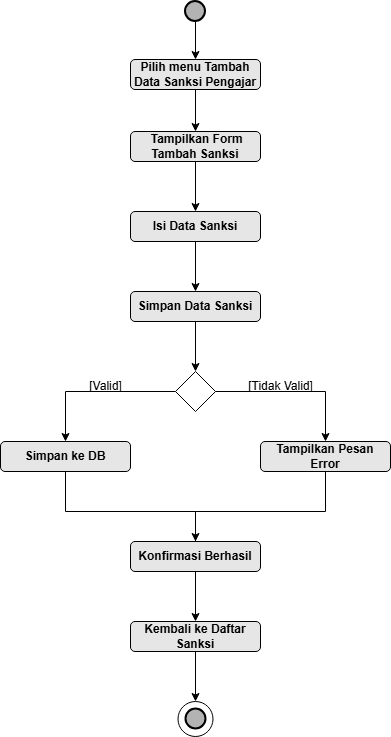

The diagram above was exported from draw.io. Its source (the exported page's mxGraphModel, read from the mxfile embedded in the PNG):
<mxGraphModel dx="1327" dy="710" grid="0" gridSize="10" guides="1" tooltips="1" connect="1" arrows="1" fold="1" page="1" pageScale="1" pageWidth="850" pageHeight="1100" math="0" shadow="0">
  <root>
    <mxCell id="0" />
    <mxCell id="1" parent="0" />
    <mxCell id="rqJ7KWJLRPVK6MyiwQkm-1" value="" style="edgeStyle=orthogonalEdgeStyle;rounded=0;orthogonalLoop=1;jettySize=auto;html=1;" parent="1" source="rqJ7KWJLRPVK6MyiwQkm-2" target="rqJ7KWJLRPVK6MyiwQkm-3" edge="1">
      <mxGeometry relative="1" as="geometry" />
    </mxCell>
    <mxCell id="rqJ7KWJLRPVK6MyiwQkm-2" value="" style="strokeWidth=2;html=1;shape=mxgraph.flowchart.start_2;whiteSpace=wrap;fillColor=#B3B3B3;" parent="1" vertex="1">
      <mxGeometry x="410" y="170" width="20" height="20" as="geometry" />
    </mxCell>
    <mxCell id="lZ5cKAGi6IjVNlAnFpmJ-2" style="edgeStyle=orthogonalEdgeStyle;rounded=0;orthogonalLoop=1;jettySize=auto;html=1;entryX=0.5;entryY=0;entryDx=0;entryDy=0;" parent="1" source="rqJ7KWJLRPVK6MyiwQkm-3" target="lZ5cKAGi6IjVNlAnFpmJ-1" edge="1">
      <mxGeometry relative="1" as="geometry" />
    </mxCell>
    <mxCell id="rqJ7KWJLRPVK6MyiwQkm-3" value="&lt;b&gt;Pilih menu Tambah Data Sanksi Pengajar&lt;/b&gt;" style="rounded=1;whiteSpace=wrap;html=1;fillColor=#E6E6E6;" parent="1" vertex="1">
      <mxGeometry x="355" y="228" width="130" height="30" as="geometry" />
    </mxCell>
    <mxCell id="DHNn85Vmpvaubj8XQr_B-2" style="edgeStyle=orthogonalEdgeStyle;rounded=0;orthogonalLoop=1;jettySize=auto;html=1;entryX=0.5;entryY=0;entryDx=0;entryDy=0;" parent="1" source="lZ5cKAGi6IjVNlAnFpmJ-1" target="DHNn85Vmpvaubj8XQr_B-1" edge="1">
      <mxGeometry relative="1" as="geometry" />
    </mxCell>
    <mxCell id="lZ5cKAGi6IjVNlAnFpmJ-1" value="&lt;b&gt;&amp;nbsp;Tampilkan Form Tambah Sanksi&lt;/b&gt;" style="rounded=1;whiteSpace=wrap;html=1;fillColor=#E6E6E6;" parent="1" vertex="1">
      <mxGeometry x="355" y="300" width="130" height="30" as="geometry" />
    </mxCell>
    <mxCell id="0HHtSIuapB164lmbJZ1f-2" style="edgeStyle=orthogonalEdgeStyle;rounded=0;orthogonalLoop=1;jettySize=auto;html=1;entryX=0.5;entryY=0;entryDx=0;entryDy=0;" parent="1" source="DHNn85Vmpvaubj8XQr_B-1" target="LXGBNm_gNa9_91YMOf-P-5" edge="1">
      <mxGeometry relative="1" as="geometry">
        <mxPoint x="420" y="440" as="targetPoint" />
      </mxGeometry>
    </mxCell>
    <mxCell id="DHNn85Vmpvaubj8XQr_B-1" value="&lt;b&gt;Isi Data Sanksi&lt;/b&gt;" style="rounded=1;whiteSpace=wrap;html=1;fillColor=#E6E6E6;" parent="1" vertex="1">
      <mxGeometry x="355" y="380" width="130" height="30" as="geometry" />
    </mxCell>
    <mxCell id="LXGBNm_gNa9_91YMOf-P-2" style="edgeStyle=orthogonalEdgeStyle;rounded=0;orthogonalLoop=1;jettySize=auto;html=1;entryX=0.5;entryY=0;entryDx=0;entryDy=0;" parent="1" source="0HHtSIuapB164lmbJZ1f-1" target="LXGBNm_gNa9_91YMOf-P-1" edge="1">
      <mxGeometry relative="1" as="geometry" />
    </mxCell>
    <mxCell id="LXGBNm_gNa9_91YMOf-P-4" style="edgeStyle=orthogonalEdgeStyle;rounded=0;orthogonalLoop=1;jettySize=auto;html=1;entryX=0.5;entryY=0;entryDx=0;entryDy=0;" parent="1" source="0HHtSIuapB164lmbJZ1f-1" target="LXGBNm_gNa9_91YMOf-P-3" edge="1">
      <mxGeometry relative="1" as="geometry" />
    </mxCell>
    <mxCell id="0HHtSIuapB164lmbJZ1f-1" value="" style="rhombus;whiteSpace=wrap;html=1;" parent="1" vertex="1">
      <mxGeometry x="400" y="540" width="40" height="40" as="geometry" />
    </mxCell>
    <mxCell id="LXGBNm_gNa9_91YMOf-P-10" style="edgeStyle=orthogonalEdgeStyle;rounded=0;orthogonalLoop=1;jettySize=auto;html=1;entryX=0.5;entryY=0;entryDx=0;entryDy=0;" parent="1" source="LXGBNm_gNa9_91YMOf-P-1" target="LXGBNm_gNa9_91YMOf-P-9" edge="1">
      <mxGeometry relative="1" as="geometry">
        <Array as="points">
          <mxPoint x="290" y="680" />
          <mxPoint x="420" y="680" />
        </Array>
      </mxGeometry>
    </mxCell>
    <mxCell id="LXGBNm_gNa9_91YMOf-P-1" value="&lt;b&gt;Simpan ke DB&lt;/b&gt;" style="rounded=1;whiteSpace=wrap;html=1;fillColor=#E6E6E6;" parent="1" vertex="1">
      <mxGeometry x="225" y="610" width="130" height="30" as="geometry" />
    </mxCell>
    <mxCell id="LXGBNm_gNa9_91YMOf-P-11" style="edgeStyle=orthogonalEdgeStyle;rounded=0;orthogonalLoop=1;jettySize=auto;html=1;" parent="1" source="LXGBNm_gNa9_91YMOf-P-3" edge="1">
      <mxGeometry relative="1" as="geometry">
        <mxPoint x="420" y="720" as="targetPoint" />
        <Array as="points">
          <mxPoint x="550" y="680" />
          <mxPoint x="420" y="680" />
        </Array>
      </mxGeometry>
    </mxCell>
    <mxCell id="LXGBNm_gNa9_91YMOf-P-3" value="&lt;b&gt;Tampilkan Pesan Error&lt;/b&gt;" style="rounded=1;whiteSpace=wrap;html=1;fillColor=#E6E6E6;" parent="1" vertex="1">
      <mxGeometry x="485" y="610" width="130" height="30" as="geometry" />
    </mxCell>
    <mxCell id="LXGBNm_gNa9_91YMOf-P-6" style="edgeStyle=orthogonalEdgeStyle;rounded=0;orthogonalLoop=1;jettySize=auto;html=1;entryX=0.5;entryY=0;entryDx=0;entryDy=0;" parent="1" source="LXGBNm_gNa9_91YMOf-P-5" target="0HHtSIuapB164lmbJZ1f-1" edge="1">
      <mxGeometry relative="1" as="geometry" />
    </mxCell>
    <mxCell id="LXGBNm_gNa9_91YMOf-P-5" value="&lt;b&gt;Simpan Data Sanksi&lt;/b&gt;" style="rounded=1;whiteSpace=wrap;html=1;fillColor=#E6E6E6;" parent="1" vertex="1">
      <mxGeometry x="355" y="460" width="130" height="30" as="geometry" />
    </mxCell>
    <mxCell id="LXGBNm_gNa9_91YMOf-P-7" value="[Valid]" style="text;html=1;align=center;verticalAlign=middle;resizable=0;points=[];autosize=1;strokeColor=none;fillColor=none;" parent="1" vertex="1">
      <mxGeometry x="300" y="540" width="60" height="30" as="geometry" />
    </mxCell>
    <mxCell id="LXGBNm_gNa9_91YMOf-P-8" value="[Tidak Valid]" style="text;html=1;align=center;verticalAlign=middle;resizable=0;points=[];autosize=1;strokeColor=none;fillColor=none;" parent="1" vertex="1">
      <mxGeometry x="460" y="540" width="90" height="30" as="geometry" />
    </mxCell>
    <mxCell id="LXGBNm_gNa9_91YMOf-P-14" style="edgeStyle=orthogonalEdgeStyle;rounded=0;orthogonalLoop=1;jettySize=auto;html=1;entryX=0.5;entryY=0;entryDx=0;entryDy=0;" parent="1" source="LXGBNm_gNa9_91YMOf-P-9" target="LXGBNm_gNa9_91YMOf-P-13" edge="1">
      <mxGeometry relative="1" as="geometry" />
    </mxCell>
    <mxCell id="LXGBNm_gNa9_91YMOf-P-9" value="&lt;b&gt;Konfirmasi Berhasil&lt;/b&gt;" style="rounded=1;whiteSpace=wrap;html=1;fillColor=#E6E6E6;" parent="1" vertex="1">
      <mxGeometry x="355" y="710" width="130" height="30" as="geometry" />
    </mxCell>
    <mxCell id="0cDYT1oZoRBF9jn9rUi7-4" style="edgeStyle=orthogonalEdgeStyle;rounded=0;orthogonalLoop=1;jettySize=auto;html=1;entryX=0.5;entryY=0;entryDx=0;entryDy=0;" parent="1" source="LXGBNm_gNa9_91YMOf-P-13" target="0cDYT1oZoRBF9jn9rUi7-1" edge="1">
      <mxGeometry relative="1" as="geometry" />
    </mxCell>
    <mxCell id="LXGBNm_gNa9_91YMOf-P-13" value="&lt;b&gt;Kembali ke Daftar Sanksi&lt;/b&gt;" style="rounded=1;whiteSpace=wrap;html=1;fillColor=#E6E6E6;" parent="1" vertex="1">
      <mxGeometry x="355" y="790" width="130" height="30" as="geometry" />
    </mxCell>
    <mxCell id="0cDYT1oZoRBF9jn9rUi7-3" value="" style="group" parent="1" connectable="0" vertex="1">
      <mxGeometry x="402.5" y="870" width="35" height="35" as="geometry" />
    </mxCell>
    <mxCell id="0cDYT1oZoRBF9jn9rUi7-1" value="" style="ellipse;whiteSpace=wrap;html=1;aspect=fixed;" parent="0cDYT1oZoRBF9jn9rUi7-3" vertex="1">
      <mxGeometry width="35" height="35" as="geometry" />
    </mxCell>
    <mxCell id="0cDYT1oZoRBF9jn9rUi7-2" value="" style="strokeWidth=2;html=1;shape=mxgraph.flowchart.start_2;whiteSpace=wrap;fillColor=#B3B3B3;" parent="0cDYT1oZoRBF9jn9rUi7-3" vertex="1">
      <mxGeometry x="8" y="7.5" width="20" height="20" as="geometry" />
    </mxCell>
  </root>
</mxGraphModel>